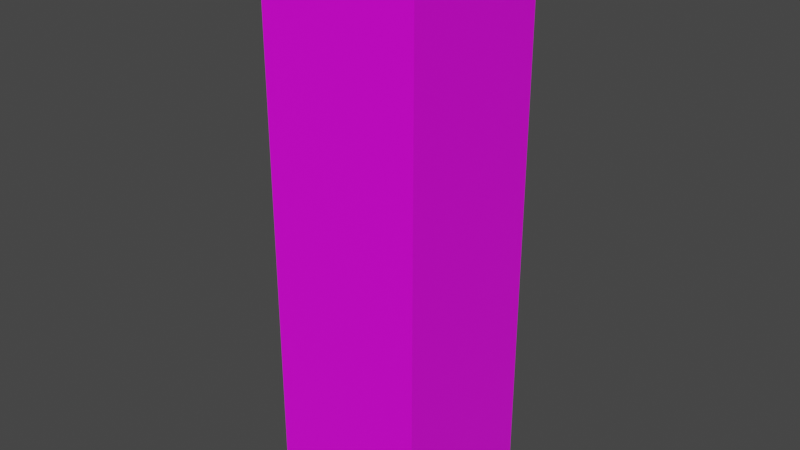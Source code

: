# Source: Nathaniel_Casual.blend  (saved by Blender 2.82.7; exported with 4.5.12 LTS)
import bpy
from mathutils import Matrix  # noqa: F401  (used for matrix-valued properties, if any)

bpy.ops.wm.read_factory_settings(use_empty=True)
scene = bpy.context.scene
scene.name = 'Scene'

# ---- collections
col_collection = bpy.data.collections.new('Collection'); scene.collection.children.link(col_collection)

# ---- images (referenced by path relative to the original .blend; pixels are not part of the script)
import os
ASSET_DIR = os.environ.get("B2B_ASSET_DIR", "")  # directory of the original .blend (textures are referenced by path, not embedded)
HERE = os.path.dirname(os.path.abspath(__file__))  # packed textures are extracted next to this script under _unpacked/

def load_image(name, relpath, width, height, colorspace="sRGB"):
    """Load a texture the original file referenced (path relative to the .blend, or extracted next to this script)."""
    p = next((c for c in (os.path.join(HERE, relpath), os.path.join(ASSET_DIR, relpath)) if relpath and os.path.exists(c)), "")
    if p:
        img = bpy.data.images.load(p, check_existing=True)
        img.name = name
    else:  # same state as the original file: an image datablock whose file is absent (Cycles renders it pink)
        img = bpy.data.images.new(name, width, height)
        img.source = "FILE"
        img.filepath = "//" + (relpath or name)
    img.colorspace_settings.name = colorspace
    return img
img_lolirock_nathaniel_casual_r90_jpg = load_image('LoliRock_Nathaniel_Casual_R90.jpg', 'LoliRock_Nathaniel_Casual_R90.jpg', 1024, 1024, 'sRGB')

# ---- materials (node trees are filled in below, after node groups)
mat_material = bpy.data.materials.new('Material')
mat_material.alpha_threshold = 0.0
mat_material.use_transparent_shadow = False
mat_material.line_color = (0.0, 0.0, 0.0, 1.0)

# ---- material node trees
mat_material.use_nodes = True; mat_material.node_tree.nodes.clear()
_N = mat_material.node_tree.nodes; _L = mat_material.node_tree.links
n0 = _N.new('ShaderNodeOutputMaterial'); n0.name = 'Material Output'; n0.location = (300, 300)
n1 = _N.new('ShaderNodeBsdfPrincipled'); n1.name = 'Principled BSDF'; n1.location = (10, 300)
n1.distribution = 'GGX'
n1.subsurface_method = 'BURLEY'
n1.inputs[2].default_value = 0.4
n1.inputs[3].default_value = 1.45
n1.inputs[27].default_value = (0.0, 0.0, 0.0, 1.0)
n1.inputs[28].default_value = 1.0
n2 = _N.new('ShaderNodeTexImage'); n2.name = 'Image Texture'; n2.location = (-280, 280)
n2.image = img_lolirock_nathaniel_casual_r90_jpg
_L.new(n1.outputs[0], n0.inputs[0])
_L.new(n2.outputs[0], n1.inputs[0])
n0.is_active_output = True

# ---- world
world_world = bpy.data.worlds.new('World'); scene.world = world_world
world_world.use_nodes = True; world_world.node_tree.nodes.clear()
_N = world_world.node_tree.nodes; _L = world_world.node_tree.links
n0 = _N.new('ShaderNodeOutputWorld'); n0.name = 'World Output'; n0.location = (300, 300)
n1 = _N.new('ShaderNodeBackground'); n1.name = 'Background'; n1.location = (10, 300)
n1.inputs[0].default_value = (0.05088, 0.05088, 0.05088, 1.0)
_L.new(n1.outputs[0], n0.inputs[0])
n0.is_active_output = True
world_world.color = (0.05088, 0.05088, 0.05088)
world_world.use_sun_shadow = False
world_world.sun_shadow_jitter_overblur = 0.0

# ---- meshes
me_cube = bpy.data.meshes.new('Cube')
me_cube.from_pydata([(0.245, 0.245, 1.711), (0.245, 0.245, -0.05946), (0.245, -0.245, 1.711), (0.245, -0.245, -0.05946), (-0.245, 0.245, 1.711), (-0.245, 0.245, -0.05946), (-0.245, -0.245, 1.711), (-0.245, -0.245, -0.05946)], [], [(0, 4, 6, 2), (3, 2, 6, 7), (7, 6, 4, 5), (5, 1, 3, 7), (1, 0, 2, 3), (5, 4, 0, 1)])
_uv = me_cube.uv_layers.new(name='UVMap')
_uv.uv.foreach_set('vector', [0.6108, 0.5715, 0.8102, 0.5715, 0.8102, 0.6978, 0.6108, 0.6978, 0.2027, 0.5658, 0.8102, 0.5658, 0.8102, 0.7085, 0.2027, 0.7085, 0.2014, 0.2796, 0.8141, 0.2796, 0.8141, 0.371, 0.2014, 0.371, 0.2014, 0.5779, 0.4126, 0.5779, 0.4126, 0.6959, 0.2014, 0.6959, 0.1949, 0.3973, 0.8115, 0.3973, 0.8115, 0.5374, 0.1949, 0.5374, 0.2027, 0.1107, 0.8141, 0.1107, 0.8141, 0.247, 0.2027, 0.247])
me_cube.materials.append(mat_material)
me_cube.use_remesh_preserve_volume = False
me_cube.use_remesh_preserve_attributes = False
me_cube.use_mirror_vertex_groups = False
me_cube.update()

# ---- objects
ob_cube = bpy.data.objects.new('Cube', me_cube)

# ---- transforms, parenting, visibility, modifiers, constraints
ob_cube.location = (0.0, 0.0, 0.0)
ob_cube.lock_rotations_4d = False
ob_cube.empty_display_type = 'ARROWS'
ob_cube.lineart.crease_threshold = 0.0

# ---- collection membership
col_collection.objects.link(ob_cube)

# ---- scene / render settings (as saved in the file)
scene.frame_start = 1; scene.frame_end = 250; scene.frame_set(1)
scene.render.engine = 'BLENDER_EEVEE_NEXT'
scene.cycles.use_denoising = False
scene.cycles.samples = 128
scene.cycles.sampling_pattern = 'TABULATED_SOBOL'
scene.cycles.use_adaptive_sampling = False
scene.cycles.use_light_tree = False
scene.view_settings.view_transform = 'Filmic'
bpy.context.view_layer.update()

# ---- added for rendering (the .blend has no active camera and no usable light): camera, sun
cam_auto = bpy.data.cameras.new('AutoCamera')
cam_auto.lens = 50.0
cam_auto.sensor_width = 36.0
cam_auto.clip_end = 1000.0
ob_auto_camera = bpy.data.objects.new('AutoCamera', cam_auto)
scene.collection.objects.link(ob_auto_camera)
ob_auto_camera.location = (1.75868, -2.11042, 2.23248)
ob_auto_camera.rotation_euler = (1.09748, -7.21219e-08, 0.694738)
scene.camera = ob_auto_camera
light_auto_sun = bpy.data.lights.new('AutoSun', 'SUN')
light_auto_sun.energy = 3.0
light_auto_sun.angle = 0.0523599
ob_auto_sun = bpy.data.objects.new('AutoSun', light_auto_sun)
scene.collection.objects.link(ob_auto_sun)
ob_auto_sun.rotation_euler = (0.872665, 0.174533, 0.523599)
bpy.context.view_layer.update()
